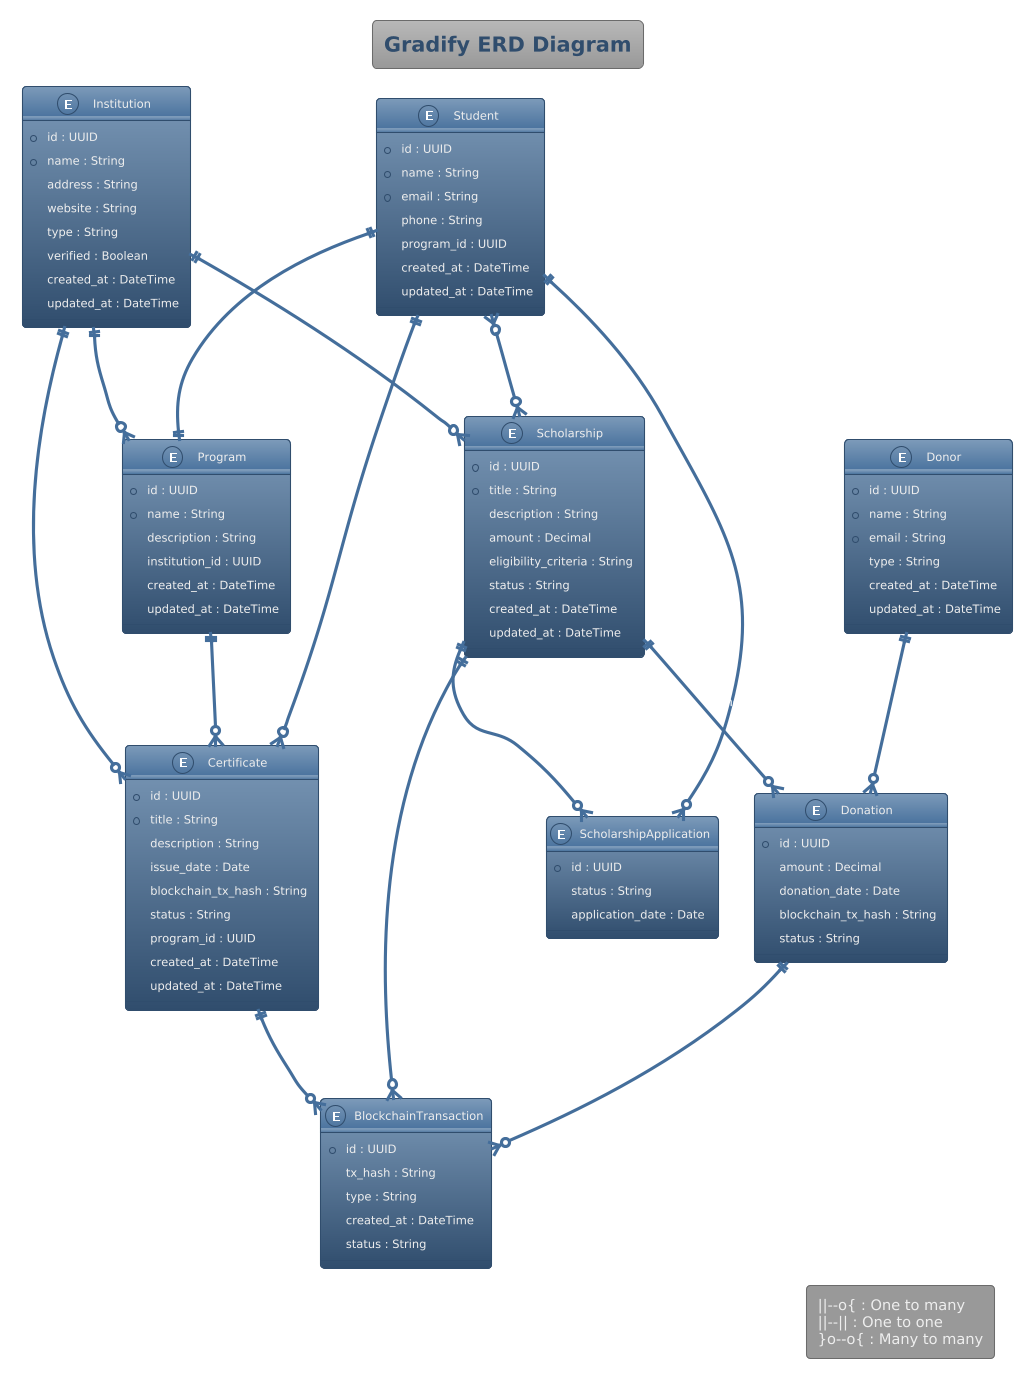

The diagram above was rendered by PlantUML. Its source (embedded in the PNG):
@startuml
!theme spacelab
title Gradify ERD Diagram

' ==== Primary Entities ====
entity "Institution" as Institution {
  *id : UUID
  *name : String
  address : String
  website : String
  type : String
  verified : Boolean
  created_at : DateTime
  updated_at : DateTime
}

entity "Program" as Program {
  *id : UUID
  *name : String
  description : String
  institution_id : UUID
  created_at : DateTime
  updated_at : DateTime
}

entity "Student" as Student {
  *id : UUID
  *name : String
  *email : String
  phone : String
  program_id : UUID
  created_at : DateTime
  updated_at : DateTime
}

entity "Certificate" as Certificate {
  *id : UUID
  *title : String
  description : String
  issue_date : Date
  blockchain_tx_hash : String
  status : String
  program_id : UUID
  created_at : DateTime
  updated_at : DateTime
}

entity "Scholarship" as Scholarship {
  *id : UUID
  *title : String
  description : String
  amount : Decimal
  eligibility_criteria : String
  status : String
  created_at : DateTime
  updated_at : DateTime
}

entity "ScholarshipApplication" as ScholarshipApplication {
  *id : UUID
  status : String
  application_date : Date
}

entity "Donor" as Donor {
  *id : UUID
  *name : String
  *email : String
  type : String
  created_at : DateTime
  updated_at : DateTime
}

entity "Donation" as Donation {
  *id : UUID
  amount : Decimal
  donation_date : Date
  blockchain_tx_hash : String
  status : String
}

entity "BlockchainTransaction" as BlockchainTransaction {
  *id : UUID
  tx_hash : String
  type : String
  created_at : DateTime
  status : String
}

' ==== Relationships ====

' Institution-centered
Institution ||--o{ Program : "offers"
Institution ||--o{ Scholarship : "manages"
Institution ||--o{ Certificate : "issues"

' Program and Certificates
Program ||--o{ Certificate : "linked to"

' Student-centered
Student ||--|| Program : "enrolled in"
Student ||--o{ ScholarshipApplication : "applies"
Student ||--o{ Certificate : "receives"
Student }o--o{ Scholarship : "receives"

' Scholarship Application
Scholarship ||--o{ ScholarshipApplication : "receives applications"

' Scholarships & Donations
Scholarship ||--o{ Donation : "funded by"
Donor ||--o{ Donation : "makes"

' On-chain events
Scholarship ||--o{ BlockchainTransaction : "releases funds"
Donation ||--o{ BlockchainTransaction : "triggers"
Certificate ||--o{ BlockchainTransaction : "registered in"

' ==== Legend ====
legend bottom right
  ||--o{ : One to many
  ||--|| : One to one
  }o--o{ : Many to many
endlegend
@enduml